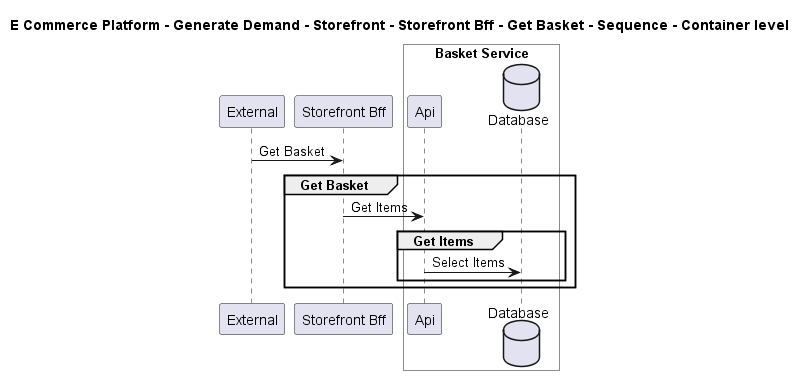

The diagram above was rendered by PlantUML. Its source (embedded in the PNG):
@startuml

title E Commerce Platform - Generate Demand - Storefront - Storefront Bff - Get Basket - Sequence - Container level

participant "External" as C4InterFlow.SoftwareSystems.ExternalSystem
participant "Storefront Bff" as ECommercePlatform.GenerateDemand.Storefront.SoftwareSystems.StorefrontBff

box "Basket Service" #White
    participant "Api" as ECommercePlatform.GenerateDemand.Basket.SoftwareSystems.BasketService.Containers.Api
    database "Database" as ECommercePlatform.GenerateDemand.Basket.SoftwareSystems.BasketService.Containers.Database
end box


C4InterFlow.SoftwareSystems.ExternalSystem -> ECommercePlatform.GenerateDemand.Storefront.SoftwareSystems.StorefrontBff : Get Basket
group Get Basket
ECommercePlatform.GenerateDemand.Storefront.SoftwareSystems.StorefrontBff -> ECommercePlatform.GenerateDemand.Basket.SoftwareSystems.BasketService.Containers.Api : Get Items
group Get Items
ECommercePlatform.GenerateDemand.Basket.SoftwareSystems.BasketService.Containers.Api -> ECommercePlatform.GenerateDemand.Basket.SoftwareSystems.BasketService.Containers.Database : Select Items
end
end


@enduml